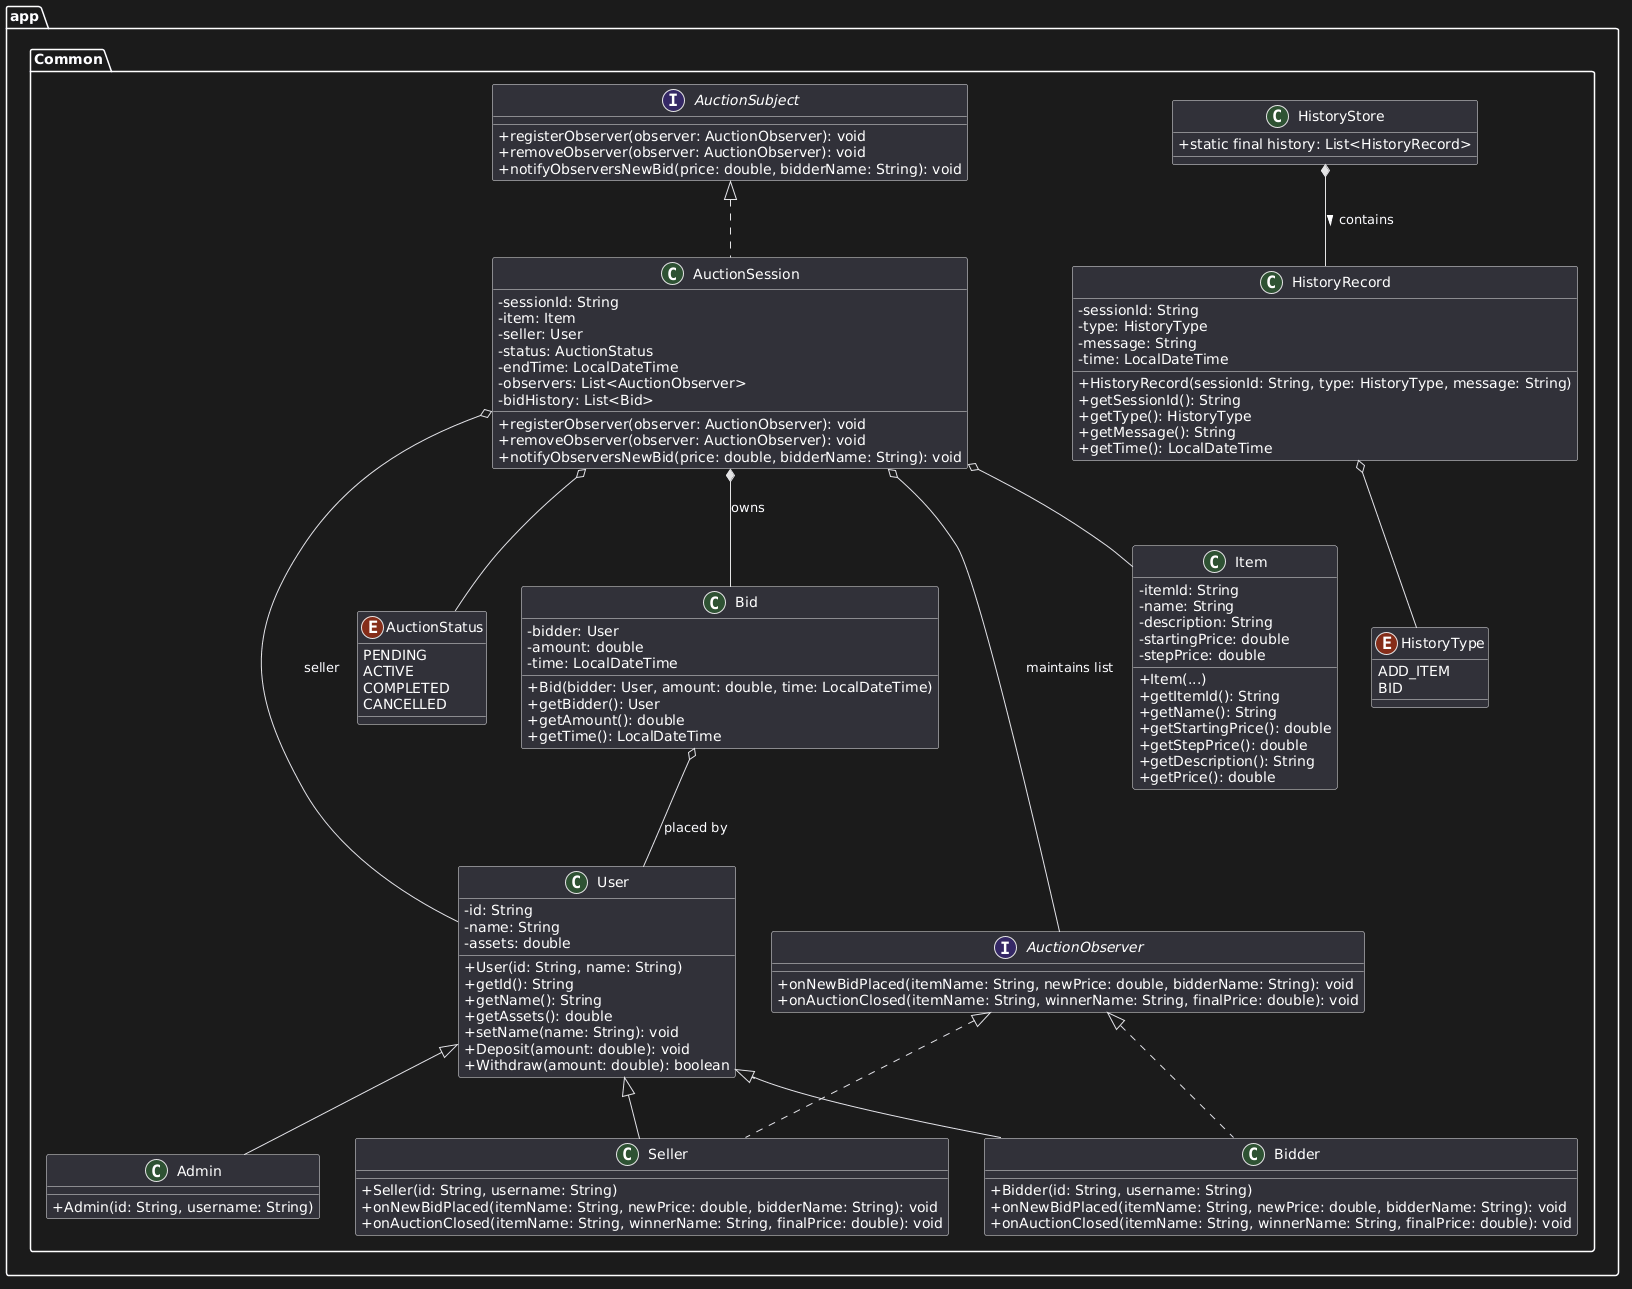

The diagram above was rendered by PlantUML. Its source (embedded in the PNG):
@startuml
skinparam classAttributeIconSize 0

package "app.Common" {
    
    ' --- Interfaces ---
    interface AuctionSubject {
        + registerObserver(observer: AuctionObserver): void
        + removeObserver(observer: AuctionObserver): void
        + notifyObserversNewBid(price: double, bidderName: String): void
    }

    interface AuctionObserver {
        + onNewBidPlaced(itemName: String, newPrice: double, bidderName: String): void
        + onAuctionClosed(itemName: String, winnerName: String, finalPrice: double): void
    }
    
    ' --- Base user class ---
    class User {
        - id: String
        - name: String
        - assets: double
        + User(id: String, name: String)
        + getId(): String
        + getName(): String
        + getAssets(): double
        + setName(name: String): void
        + Deposit(amount: double): void
        + Withdraw(amount: double): boolean
    }
    
    ' --- User derived classes ---
    class Admin {
        + Admin(id: String, username: String)
    }

    class Bidder {
        + Bidder(id: String, username: String)
        + onNewBidPlaced(itemName: String, newPrice: double, bidderName: String): void
        + onAuctionClosed(itemName: String, winnerName: String, finalPrice: double): void
    }

    class Seller {
        + Seller(id: String, username: String)
        + onNewBidPlaced(itemName: String, newPrice: double, bidderName: String): void
        + onAuctionClosed(itemName: String, winnerName: String, finalPrice: double): void
    }
    
    ' --- Core Entities ---
    class Item {
        - itemId: String
        - name: String
        - description: String
        - startingPrice: double
        - stepPrice: double
        + Item(...)
        + getItemId(): String
        + getName(): String
        + getStartingPrice(): double
        + getStepPrice(): double
        + getDescription(): String
        + getPrice(): double
    }

    class Bid {
        - bidder: User
        - amount: double
        - time: LocalDateTime
        + Bid(bidder: User, amount: double, time: LocalDateTime)
        + getBidder(): User
        + getAmount(): double
        + getTime(): LocalDateTime
    }

    class AuctionSession {
        - sessionId: String
        - item: Item
        - seller: User
        - status: AuctionStatus
        - endTime: LocalDateTime
        - observers: List<AuctionObserver>
        - bidHistory: List<Bid>
        + registerObserver(observer: AuctionObserver): void
        + removeObserver(observer: AuctionObserver): void
        + notifyObserversNewBid(price: double, bidderName: String): void
    }
    
    ' --- Enums ---
    enum AuctionStatus {
        PENDING
        ACTIVE
        COMPLETED
        CANCELLED
    }

    enum HistoryType {
        ADD_ITEM
        BID
    }

    ' --- History ---
    class HistoryRecord {
        - sessionId: String
        - type: HistoryType
        - message: String
        - time: LocalDateTime
        + HistoryRecord(sessionId: String, type: HistoryType, message: String)
        + getSessionId(): String
        + getType(): HistoryType
        + getMessage(): String
        + getTime(): LocalDateTime
    }

    class HistoryStore {
        + static final history: List<HistoryRecord>
    }

}

' --- Relationships ---
User <|-- Admin
User <|-- Bidder
User <|-- Seller

AuctionObserver <|.. Bidder
AuctionObserver <|.. Seller
AuctionSubject <|.. AuctionSession

AuctionSession o-- Item
AuctionSession o-- User : seller
AuctionSession o-- AuctionStatus
AuctionSession *-- Bid : owns
AuctionSession o-- AuctionObserver : maintains list
Bid o-- User : placed by

HistoryRecord o-- HistoryType
HistoryStore *-- HistoryRecord : contains >
@enduml